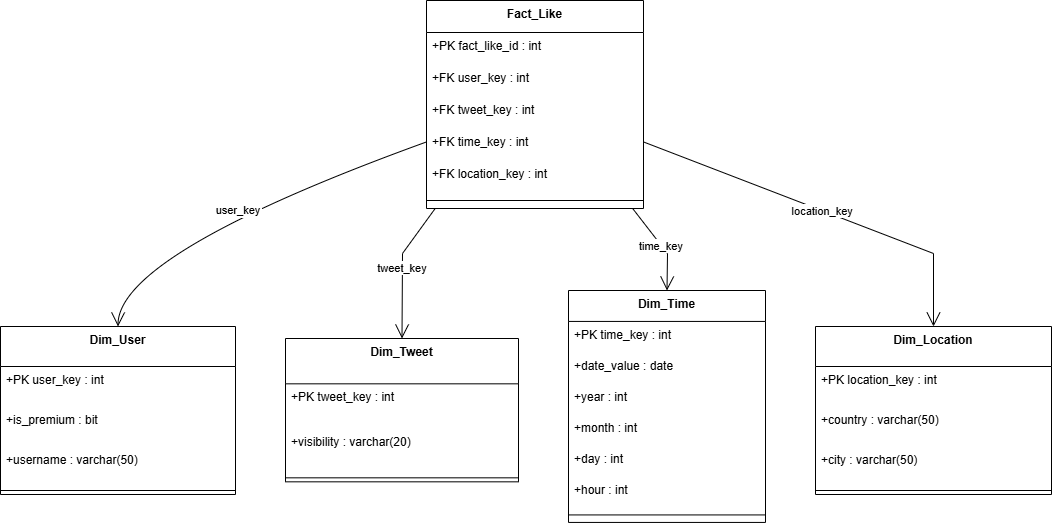

The diagram above was exported from draw.io. Its source (the exported page's mxGraphModel, read from the mxfile embedded in the PNG):
<mxGraphModel dx="1042" dy="562" grid="1" gridSize="10" guides="1" tooltips="1" connect="1" arrows="1" fold="1" page="1" pageScale="1" pageWidth="827" pageHeight="1169" math="0" shadow="0">
  <root>
    <mxCell id="0" />
    <mxCell id="1" parent="0" />
    <mxCell id="-zKR68uLlt2I9qvue7bJ-1" value="Fact_Like" style="swimlane;fontStyle=1;align=center;verticalAlign=top;childLayout=stackLayout;horizontal=1;startSize=32;horizontalStack=0;resizeParent=1;resizeParentMax=0;resizeLast=0;collapsible=0;marginBottom=0;" vertex="1" parent="1">
      <mxGeometry x="446" y="190" width="217" height="208" as="geometry" />
    </mxCell>
    <mxCell id="-zKR68uLlt2I9qvue7bJ-2" value="+PK fact_like_id : int" style="text;strokeColor=none;fillColor=none;align=left;verticalAlign=top;spacingLeft=4;spacingRight=4;overflow=hidden;rotatable=0;points=[[0,0.5],[1,0.5]];portConstraint=eastwest;" vertex="1" parent="-zKR68uLlt2I9qvue7bJ-1">
      <mxGeometry y="32" width="217" height="32" as="geometry" />
    </mxCell>
    <mxCell id="-zKR68uLlt2I9qvue7bJ-3" value="+FK user_key : int" style="text;strokeColor=none;fillColor=none;align=left;verticalAlign=top;spacingLeft=4;spacingRight=4;overflow=hidden;rotatable=0;points=[[0,0.5],[1,0.5]];portConstraint=eastwest;" vertex="1" parent="-zKR68uLlt2I9qvue7bJ-1">
      <mxGeometry y="64" width="217" height="32" as="geometry" />
    </mxCell>
    <mxCell id="-zKR68uLlt2I9qvue7bJ-4" value="+FK tweet_key : int" style="text;strokeColor=none;fillColor=none;align=left;verticalAlign=top;spacingLeft=4;spacingRight=4;overflow=hidden;rotatable=0;points=[[0,0.5],[1,0.5]];portConstraint=eastwest;" vertex="1" parent="-zKR68uLlt2I9qvue7bJ-1">
      <mxGeometry y="96" width="217" height="32" as="geometry" />
    </mxCell>
    <mxCell id="-zKR68uLlt2I9qvue7bJ-5" value="+FK time_key : int" style="text;strokeColor=none;fillColor=none;align=left;verticalAlign=top;spacingLeft=4;spacingRight=4;overflow=hidden;rotatable=0;points=[[0,0.5],[1,0.5]];portConstraint=eastwest;" vertex="1" parent="-zKR68uLlt2I9qvue7bJ-1">
      <mxGeometry y="128" width="217" height="32" as="geometry" />
    </mxCell>
    <mxCell id="-zKR68uLlt2I9qvue7bJ-6" value="+FK location_key : int" style="text;strokeColor=none;fillColor=none;align=left;verticalAlign=top;spacingLeft=4;spacingRight=4;overflow=hidden;rotatable=0;points=[[0,0.5],[1,0.5]];portConstraint=eastwest;" vertex="1" parent="-zKR68uLlt2I9qvue7bJ-1">
      <mxGeometry y="160" width="217" height="32" as="geometry" />
    </mxCell>
    <mxCell id="-zKR68uLlt2I9qvue7bJ-7" style="line;strokeWidth=1;fillColor=none;align=left;verticalAlign=middle;spacingTop=-1;spacingLeft=3;spacingRight=3;rotatable=0;labelPosition=right;points=[];portConstraint=eastwest;strokeColor=inherit;" vertex="1" parent="-zKR68uLlt2I9qvue7bJ-1">
      <mxGeometry y="192" width="217" height="16" as="geometry" />
    </mxCell>
    <mxCell id="-zKR68uLlt2I9qvue7bJ-8" value="Dim_User" style="swimlane;fontStyle=1;align=center;verticalAlign=top;childLayout=stackLayout;horizontal=1;startSize=40;horizontalStack=0;resizeParent=1;resizeParentMax=0;resizeLast=0;collapsible=0;marginBottom=0;" vertex="1" parent="1">
      <mxGeometry x="20" y="516" width="235" height="168" as="geometry" />
    </mxCell>
    <mxCell id="-zKR68uLlt2I9qvue7bJ-9" value="+PK user_key : int" style="text;strokeColor=none;fillColor=none;align=left;verticalAlign=top;spacingLeft=4;spacingRight=4;overflow=hidden;rotatable=0;points=[[0,0.5],[1,0.5]];portConstraint=eastwest;" vertex="1" parent="-zKR68uLlt2I9qvue7bJ-8">
      <mxGeometry y="40" width="235" height="40" as="geometry" />
    </mxCell>
    <mxCell id="-zKR68uLlt2I9qvue7bJ-10" value="+is_premium : bit" style="text;strokeColor=none;fillColor=none;align=left;verticalAlign=top;spacingLeft=4;spacingRight=4;overflow=hidden;rotatable=0;points=[[0,0.5],[1,0.5]];portConstraint=eastwest;" vertex="1" parent="-zKR68uLlt2I9qvue7bJ-8">
      <mxGeometry y="80" width="235" height="40" as="geometry" />
    </mxCell>
    <mxCell id="-zKR68uLlt2I9qvue7bJ-12" value="+username : varchar(50)" style="text;strokeColor=none;fillColor=none;align=left;verticalAlign=top;spacingLeft=4;spacingRight=4;overflow=hidden;rotatable=0;points=[[0,0.5],[1,0.5]];portConstraint=eastwest;" vertex="1" parent="-zKR68uLlt2I9qvue7bJ-8">
      <mxGeometry y="120" width="235" height="40" as="geometry" />
    </mxCell>
    <mxCell id="-zKR68uLlt2I9qvue7bJ-11" style="line;strokeWidth=1;fillColor=none;align=left;verticalAlign=middle;spacingTop=-1;spacingLeft=3;spacingRight=3;rotatable=0;labelPosition=right;points=[];portConstraint=eastwest;strokeColor=inherit;" vertex="1" parent="-zKR68uLlt2I9qvue7bJ-8">
      <mxGeometry y="160" width="235" height="8" as="geometry" />
    </mxCell>
    <mxCell id="-zKR68uLlt2I9qvue7bJ-13" value="Dim_Tweet" style="swimlane;fontStyle=1;align=center;verticalAlign=top;childLayout=stackLayout;horizontal=1;startSize=45.333333333333336;horizontalStack=0;resizeParent=1;resizeParentMax=0;resizeLast=0;collapsible=0;marginBottom=0;" vertex="1" parent="1">
      <mxGeometry x="305" y="528" width="233" height="143.33333333333334" as="geometry" />
    </mxCell>
    <mxCell id="-zKR68uLlt2I9qvue7bJ-14" value="+PK tweet_key : int" style="text;strokeColor=none;fillColor=none;align=left;verticalAlign=top;spacingLeft=4;spacingRight=4;overflow=hidden;rotatable=0;points=[[0,0.5],[1,0.5]];portConstraint=eastwest;" vertex="1" parent="-zKR68uLlt2I9qvue7bJ-13">
      <mxGeometry y="45.333333333333336" width="233" height="45" as="geometry" />
    </mxCell>
    <mxCell id="-zKR68uLlt2I9qvue7bJ-16" value="+visibility : varchar(20)" style="text;strokeColor=none;fillColor=none;align=left;verticalAlign=top;spacingLeft=4;spacingRight=4;overflow=hidden;rotatable=0;points=[[0,0.5],[1,0.5]];portConstraint=eastwest;" vertex="1" parent="-zKR68uLlt2I9qvue7bJ-13">
      <mxGeometry y="90.33333333333334" width="233" height="45" as="geometry" />
    </mxCell>
    <mxCell id="-zKR68uLlt2I9qvue7bJ-15" style="line;strokeWidth=1;fillColor=none;align=left;verticalAlign=middle;spacingTop=-1;spacingLeft=3;spacingRight=3;rotatable=0;labelPosition=right;points=[];portConstraint=eastwest;strokeColor=inherit;" vertex="1" parent="-zKR68uLlt2I9qvue7bJ-13">
      <mxGeometry y="135.33333333333334" width="233" height="8" as="geometry" />
    </mxCell>
    <mxCell id="-zKR68uLlt2I9qvue7bJ-17" value="Dim_Time" style="swimlane;fontStyle=1;align=center;verticalAlign=top;childLayout=stackLayout;horizontal=1;startSize=30.933333333333334;horizontalStack=0;resizeParent=1;resizeParentMax=0;resizeLast=0;collapsible=0;marginBottom=0;" vertex="1" parent="1">
      <mxGeometry x="588" y="480" width="197" height="231.93333333333334" as="geometry" />
    </mxCell>
    <mxCell id="-zKR68uLlt2I9qvue7bJ-18" value="+PK time_key : int" style="text;strokeColor=none;fillColor=none;align=left;verticalAlign=top;spacingLeft=4;spacingRight=4;overflow=hidden;rotatable=0;points=[[0,0.5],[1,0.5]];portConstraint=eastwest;" vertex="1" parent="-zKR68uLlt2I9qvue7bJ-17">
      <mxGeometry y="30.933333333333334" width="197" height="31" as="geometry" />
    </mxCell>
    <mxCell id="-zKR68uLlt2I9qvue7bJ-19" value="+date_value : date" style="text;strokeColor=none;fillColor=none;align=left;verticalAlign=top;spacingLeft=4;spacingRight=4;overflow=hidden;rotatable=0;points=[[0,0.5],[1,0.5]];portConstraint=eastwest;" vertex="1" parent="-zKR68uLlt2I9qvue7bJ-17">
      <mxGeometry y="61.93333333333334" width="197" height="31" as="geometry" />
    </mxCell>
    <mxCell id="-zKR68uLlt2I9qvue7bJ-20" value="+year : int" style="text;strokeColor=none;fillColor=none;align=left;verticalAlign=top;spacingLeft=4;spacingRight=4;overflow=hidden;rotatable=0;points=[[0,0.5],[1,0.5]];portConstraint=eastwest;" vertex="1" parent="-zKR68uLlt2I9qvue7bJ-17">
      <mxGeometry y="92.93333333333334" width="197" height="31" as="geometry" />
    </mxCell>
    <mxCell id="-zKR68uLlt2I9qvue7bJ-21" value="+month : int" style="text;strokeColor=none;fillColor=none;align=left;verticalAlign=top;spacingLeft=4;spacingRight=4;overflow=hidden;rotatable=0;points=[[0,0.5],[1,0.5]];portConstraint=eastwest;" vertex="1" parent="-zKR68uLlt2I9qvue7bJ-17">
      <mxGeometry y="123.93333333333334" width="197" height="31" as="geometry" />
    </mxCell>
    <mxCell id="-zKR68uLlt2I9qvue7bJ-22" value="+day : int" style="text;strokeColor=none;fillColor=none;align=left;verticalAlign=top;spacingLeft=4;spacingRight=4;overflow=hidden;rotatable=0;points=[[0,0.5],[1,0.5]];portConstraint=eastwest;" vertex="1" parent="-zKR68uLlt2I9qvue7bJ-17">
      <mxGeometry y="154.93333333333334" width="197" height="31" as="geometry" />
    </mxCell>
    <mxCell id="-zKR68uLlt2I9qvue7bJ-23" value="+hour : int" style="text;strokeColor=none;fillColor=none;align=left;verticalAlign=top;spacingLeft=4;spacingRight=4;overflow=hidden;rotatable=0;points=[[0,0.5],[1,0.5]];portConstraint=eastwest;" vertex="1" parent="-zKR68uLlt2I9qvue7bJ-17">
      <mxGeometry y="185.93333333333334" width="197" height="31" as="geometry" />
    </mxCell>
    <mxCell id="-zKR68uLlt2I9qvue7bJ-24" style="line;strokeWidth=1;fillColor=none;align=left;verticalAlign=middle;spacingTop=-1;spacingLeft=3;spacingRight=3;rotatable=0;labelPosition=right;points=[];portConstraint=eastwest;strokeColor=inherit;" vertex="1" parent="-zKR68uLlt2I9qvue7bJ-17">
      <mxGeometry y="216.93333333333334" width="197" height="15" as="geometry" />
    </mxCell>
    <mxCell id="-zKR68uLlt2I9qvue7bJ-25" value="Dim_Location" style="swimlane;fontStyle=1;align=center;verticalAlign=top;childLayout=stackLayout;horizontal=1;startSize=40;horizontalStack=0;resizeParent=1;resizeParentMax=0;resizeLast=0;collapsible=0;marginBottom=0;" vertex="1" parent="1">
      <mxGeometry x="835" y="516" width="236" height="168" as="geometry" />
    </mxCell>
    <mxCell id="-zKR68uLlt2I9qvue7bJ-26" value="+PK location_key : int" style="text;strokeColor=none;fillColor=none;align=left;verticalAlign=top;spacingLeft=4;spacingRight=4;overflow=hidden;rotatable=0;points=[[0,0.5],[1,0.5]];portConstraint=eastwest;" vertex="1" parent="-zKR68uLlt2I9qvue7bJ-25">
      <mxGeometry y="40" width="236" height="40" as="geometry" />
    </mxCell>
    <mxCell id="-zKR68uLlt2I9qvue7bJ-28" value="+country : varchar(50)" style="text;strokeColor=none;fillColor=none;align=left;verticalAlign=top;spacingLeft=4;spacingRight=4;overflow=hidden;rotatable=0;points=[[0,0.5],[1,0.5]];portConstraint=eastwest;" vertex="1" parent="-zKR68uLlt2I9qvue7bJ-25">
      <mxGeometry y="80" width="236" height="40" as="geometry" />
    </mxCell>
    <mxCell id="-zKR68uLlt2I9qvue7bJ-29" value="+city : varchar(50)" style="text;strokeColor=none;fillColor=none;align=left;verticalAlign=top;spacingLeft=4;spacingRight=4;overflow=hidden;rotatable=0;points=[[0,0.5],[1,0.5]];portConstraint=eastwest;" vertex="1" parent="-zKR68uLlt2I9qvue7bJ-25">
      <mxGeometry y="120" width="236" height="40" as="geometry" />
    </mxCell>
    <mxCell id="-zKR68uLlt2I9qvue7bJ-27" style="line;strokeWidth=1;fillColor=none;align=left;verticalAlign=middle;spacingTop=-1;spacingLeft=3;spacingRight=3;rotatable=0;labelPosition=right;points=[];portConstraint=eastwest;strokeColor=inherit;" vertex="1" parent="-zKR68uLlt2I9qvue7bJ-25">
      <mxGeometry y="160" width="236" height="8" as="geometry" />
    </mxCell>
    <mxCell id="-zKR68uLlt2I9qvue7bJ-30" value="user_key" style="curved=1;startArrow=none;endArrow=open;endSize=12;exitX=0;exitY=0.68;entryX=0.5;entryY=0;rounded=0;" edge="1" parent="1" source="-zKR68uLlt2I9qvue7bJ-1" target="-zKR68uLlt2I9qvue7bJ-8">
      <mxGeometry relative="1" as="geometry">
        <Array as="points">
          <mxPoint x="138" y="443" />
        </Array>
      </mxGeometry>
    </mxCell>
    <mxCell id="-zKR68uLlt2I9qvue7bJ-31" value="tweet_key" style="curved=0;startArrow=none;endArrow=open;endSize=12;exitX=0.04;exitY=1;entryX=0.5;entryY=0;rounded=0;" edge="1" parent="1" source="-zKR68uLlt2I9qvue7bJ-1" target="-zKR68uLlt2I9qvue7bJ-13">
      <mxGeometry relative="1" as="geometry">
        <Array as="points">
          <mxPoint x="422" y="443" />
        </Array>
      </mxGeometry>
    </mxCell>
    <mxCell id="-zKR68uLlt2I9qvue7bJ-32" value="time_key" style="curved=0;startArrow=none;endArrow=open;endSize=12;exitX=0.95;exitY=1;entryX=0.5;entryY=0;rounded=0;" edge="1" parent="1" source="-zKR68uLlt2I9qvue7bJ-1" target="-zKR68uLlt2I9qvue7bJ-17">
      <mxGeometry relative="1" as="geometry">
        <Array as="points">
          <mxPoint x="687" y="443" />
        </Array>
      </mxGeometry>
    </mxCell>
    <mxCell id="-zKR68uLlt2I9qvue7bJ-33" value="location_key" style="curved=0;startArrow=none;endArrow=open;endSize=12;exitX=1;exitY=0.68;entryX=0.5;entryY=0;rounded=0;" edge="1" parent="1" source="-zKR68uLlt2I9qvue7bJ-1" target="-zKR68uLlt2I9qvue7bJ-25">
      <mxGeometry relative="1" as="geometry">
        <Array as="points">
          <mxPoint x="953" y="443" />
        </Array>
      </mxGeometry>
    </mxCell>
  </root>
</mxGraphModel>